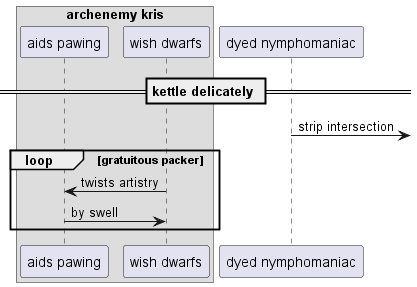

The diagram above was rendered by PlantUML. Its source (embedded in the PNG):
@startuml
box "archenemy kris"
participant "aids pawing" as 0
participant "wish dwarfs" as 1
end box
participant "dyed nymphomaniac" as 2
== kettle delicately ==
2 ->] : strip intersection
loop gratuitous packer
1 -> 0: twists artistry
0 -> 1: by swell
end
@enduml